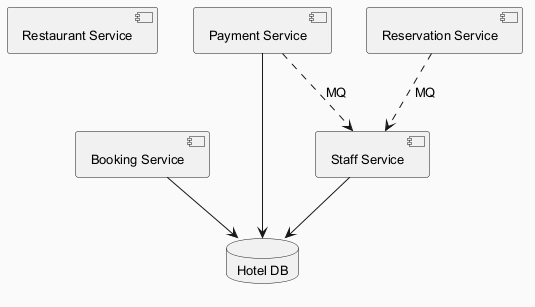

The diagram above was rendered by PlantUML. Its source (embedded in the PNG):
@startuml
skinparam backgroundColor #FAFAFA
skinparam classBackgroundColor #FFF3E0
skinparam classBorderColor #E65100
skinparam defaultFontSize 13
component "Restaurant Service" as C_RestaurantService
component "Booking Service" as C_BookingService
component "Payment Service" as C_PaymentService
component "Reservation Service" as C_ReservationService
component "Staff Service" as C_StaffService
database "Hotel DB" as DB_hotel
C_BookingService --> DB_hotel
C_PaymentService --> DB_hotel
C_StaffService --> DB_hotel
C_PaymentService ..> C_StaffService : MQ
C_ReservationService ..> C_StaffService : MQ
@enduml